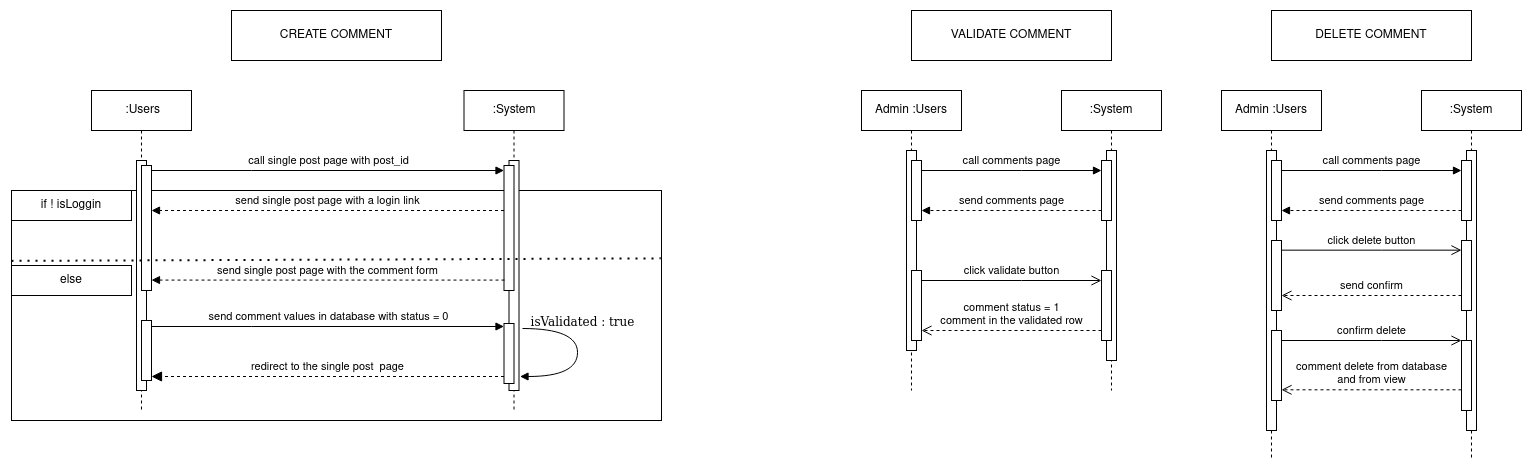

The diagram above was exported from draw.io. Its source (the exported page's mxGraphModel, read from the mxfile embedded in the PNG):
<mxGraphModel dx="717" dy="424" grid="1" gridSize="10" guides="1" tooltips="1" connect="1" arrows="1" fold="1" page="1" pageScale="1" pageWidth="827" pageHeight="1169" math="0" shadow="0">
  <root>
    <mxCell id="0" />
    <mxCell id="1" parent="0" />
    <mxCell id="sw90O89reJJWNf3jevBz-46" value="" style="rounded=0;whiteSpace=wrap;html=1;fillColor=none;" vertex="1" parent="1">
      <mxGeometry x="20" y="210" width="650" height="230" as="geometry" />
    </mxCell>
    <mxCell id="sw90O89reJJWNf3jevBz-1" value="&amp;nbsp;:Users" style="shape=umlLifeline;perimeter=lifelinePerimeter;whiteSpace=wrap;html=1;container=0;dropTarget=0;collapsible=0;recursiveResize=0;outlineConnect=0;portConstraint=eastwest;newEdgeStyle={&quot;edgeStyle&quot;:&quot;elbowEdgeStyle&quot;,&quot;elbow&quot;:&quot;vertical&quot;,&quot;curved&quot;:0,&quot;rounded&quot;:0};" vertex="1" parent="1">
      <mxGeometry x="100" y="110" width="100" height="320" as="geometry" />
    </mxCell>
    <mxCell id="sw90O89reJJWNf3jevBz-2" value="" style="html=1;points=[];perimeter=orthogonalPerimeter;outlineConnect=0;targetShapes=umlLifeline;portConstraint=eastwest;newEdgeStyle={&quot;edgeStyle&quot;:&quot;elbowEdgeStyle&quot;,&quot;elbow&quot;:&quot;vertical&quot;,&quot;curved&quot;:0,&quot;rounded&quot;:0};" vertex="1" parent="sw90O89reJJWNf3jevBz-1">
      <mxGeometry x="45" y="70" width="10" height="230" as="geometry" />
    </mxCell>
    <mxCell id="sw90O89reJJWNf3jevBz-3" value="" style="html=1;points=[];perimeter=orthogonalPerimeter;outlineConnect=0;targetShapes=umlLifeline;portConstraint=eastwest;newEdgeStyle={&quot;edgeStyle&quot;:&quot;elbowEdgeStyle&quot;,&quot;elbow&quot;:&quot;vertical&quot;,&quot;curved&quot;:0,&quot;rounded&quot;:0};" vertex="1" parent="sw90O89reJJWNf3jevBz-1">
      <mxGeometry x="50" y="75" width="10" height="125" as="geometry" />
    </mxCell>
    <mxCell id="sw90O89reJJWNf3jevBz-4" value="" style="html=1;points=[];perimeter=orthogonalPerimeter;outlineConnect=0;targetShapes=umlLifeline;portConstraint=eastwest;newEdgeStyle={&quot;edgeStyle&quot;:&quot;elbowEdgeStyle&quot;,&quot;elbow&quot;:&quot;vertical&quot;,&quot;curved&quot;:0,&quot;rounded&quot;:0};" vertex="1" parent="sw90O89reJJWNf3jevBz-1">
      <mxGeometry x="50" y="230" width="10" height="60" as="geometry" />
    </mxCell>
    <mxCell id="sw90O89reJJWNf3jevBz-5" value=":System" style="shape=umlLifeline;perimeter=lifelinePerimeter;whiteSpace=wrap;html=1;container=0;dropTarget=0;collapsible=0;recursiveResize=0;outlineConnect=0;portConstraint=eastwest;newEdgeStyle={&quot;edgeStyle&quot;:&quot;elbowEdgeStyle&quot;,&quot;elbow&quot;:&quot;vertical&quot;,&quot;curved&quot;:0,&quot;rounded&quot;:0};" vertex="1" parent="1">
      <mxGeometry x="472.5" y="110" width="100" height="320" as="geometry" />
    </mxCell>
    <mxCell id="sw90O89reJJWNf3jevBz-6" value="" style="html=1;points=[];perimeter=orthogonalPerimeter;outlineConnect=0;targetShapes=umlLifeline;portConstraint=eastwest;newEdgeStyle={&quot;edgeStyle&quot;:&quot;elbowEdgeStyle&quot;,&quot;elbow&quot;:&quot;vertical&quot;,&quot;curved&quot;:0,&quot;rounded&quot;:0};" vertex="1" parent="sw90O89reJJWNf3jevBz-5">
      <mxGeometry x="45" y="70" width="10" height="230" as="geometry" />
    </mxCell>
    <mxCell id="sw90O89reJJWNf3jevBz-7" value="" style="html=1;points=[];perimeter=orthogonalPerimeter;outlineConnect=0;targetShapes=umlLifeline;portConstraint=eastwest;newEdgeStyle={&quot;edgeStyle&quot;:&quot;elbowEdgeStyle&quot;,&quot;elbow&quot;:&quot;vertical&quot;,&quot;curved&quot;:0,&quot;rounded&quot;:0};" vertex="1" parent="sw90O89reJJWNf3jevBz-5">
      <mxGeometry x="40" y="75" width="10" height="125" as="geometry" />
    </mxCell>
    <mxCell id="sw90O89reJJWNf3jevBz-8" value="" style="html=1;points=[];perimeter=orthogonalPerimeter;outlineConnect=0;targetShapes=umlLifeline;portConstraint=eastwest;newEdgeStyle={&quot;edgeStyle&quot;:&quot;elbowEdgeStyle&quot;,&quot;elbow&quot;:&quot;vertical&quot;,&quot;curved&quot;:0,&quot;rounded&quot;:0};" vertex="1" parent="sw90O89reJJWNf3jevBz-5">
      <mxGeometry x="40" y="233" width="10" height="60" as="geometry" />
    </mxCell>
    <mxCell id="sw90O89reJJWNf3jevBz-9" value="call single post page with post_id" style="html=1;verticalAlign=bottom;endArrow=block;edgeStyle=elbowEdgeStyle;elbow=vertical;curved=0;rounded=0;" edge="1" parent="1" source="sw90O89reJJWNf3jevBz-3" target="sw90O89reJJWNf3jevBz-7">
      <mxGeometry relative="1" as="geometry">
        <mxPoint x="275" y="200" as="sourcePoint" />
        <Array as="points">
          <mxPoint x="260" y="190" />
        </Array>
        <mxPoint x="340" y="190" as="targetPoint" />
      </mxGeometry>
    </mxCell>
    <mxCell id="sw90O89reJJWNf3jevBz-10" value="redirect to the single post&amp;nbsp; page" style="html=1;verticalAlign=bottom;endArrow=block;endSize=8;edgeStyle=elbowEdgeStyle;elbow=vertical;curved=0;rounded=0;dashed=1;endFill=1;" edge="1" parent="1">
      <mxGeometry relative="1" as="geometry">
        <mxPoint x="160" y="396" as="targetPoint" />
        <Array as="points">
          <mxPoint x="270" y="396" />
        </Array>
        <mxPoint x="512.5" y="396" as="sourcePoint" />
      </mxGeometry>
    </mxCell>
    <mxCell id="sw90O89reJJWNf3jevBz-11" value="send single post page with a login link " style="html=1;verticalAlign=bottom;endArrow=block;edgeStyle=elbowEdgeStyle;elbow=vertical;curved=0;rounded=0;endFill=1;dashed=1;" edge="1" parent="1" target="sw90O89reJJWNf3jevBz-3" source="sw90O89reJJWNf3jevBz-7">
      <mxGeometry relative="1" as="geometry">
        <mxPoint x="340" y="230" as="sourcePoint" />
        <Array as="points">
          <mxPoint x="270" y="230" />
        </Array>
      </mxGeometry>
    </mxCell>
    <mxCell id="sw90O89reJJWNf3jevBz-12" value="send comment values in database with status = 0" style="html=1;verticalAlign=bottom;endArrow=block;edgeStyle=elbowEdgeStyle;elbow=vertical;curved=0;rounded=0;endFill=1;" edge="1" parent="1">
      <mxGeometry relative="1" as="geometry">
        <mxPoint x="512.5" y="346" as="targetPoint" />
        <Array as="points">
          <mxPoint x="260" y="346" />
        </Array>
        <mxPoint x="160" y="346" as="sourcePoint" />
      </mxGeometry>
    </mxCell>
    <mxCell id="sw90O89reJJWNf3jevBz-13" value="Admin :Users" style="shape=umlLifeline;perimeter=lifelinePerimeter;whiteSpace=wrap;html=1;container=0;dropTarget=0;collapsible=0;recursiveResize=0;outlineConnect=0;portConstraint=eastwest;newEdgeStyle={&quot;edgeStyle&quot;:&quot;elbowEdgeStyle&quot;,&quot;elbow&quot;:&quot;vertical&quot;,&quot;curved&quot;:0,&quot;rounded&quot;:0};" vertex="1" parent="1">
      <mxGeometry x="870" y="110" width="100" height="300" as="geometry" />
    </mxCell>
    <mxCell id="sw90O89reJJWNf3jevBz-14" value="" style="html=1;points=[];perimeter=orthogonalPerimeter;outlineConnect=0;targetShapes=umlLifeline;portConstraint=eastwest;newEdgeStyle={&quot;edgeStyle&quot;:&quot;elbowEdgeStyle&quot;,&quot;elbow&quot;:&quot;vertical&quot;,&quot;curved&quot;:0,&quot;rounded&quot;:0};" vertex="1" parent="sw90O89reJJWNf3jevBz-13">
      <mxGeometry x="45" y="60" width="10" height="200" as="geometry" />
    </mxCell>
    <mxCell id="sw90O89reJJWNf3jevBz-15" value="" style="html=1;points=[];perimeter=orthogonalPerimeter;outlineConnect=0;targetShapes=umlLifeline;portConstraint=eastwest;newEdgeStyle={&quot;edgeStyle&quot;:&quot;elbowEdgeStyle&quot;,&quot;elbow&quot;:&quot;vertical&quot;,&quot;curved&quot;:0,&quot;rounded&quot;:0};" vertex="1" parent="sw90O89reJJWNf3jevBz-13">
      <mxGeometry x="50" y="70" width="10" height="60" as="geometry" />
    </mxCell>
    <mxCell id="sw90O89reJJWNf3jevBz-16" value="" style="html=1;points=[];perimeter=orthogonalPerimeter;outlineConnect=0;targetShapes=umlLifeline;portConstraint=eastwest;newEdgeStyle={&quot;edgeStyle&quot;:&quot;elbowEdgeStyle&quot;,&quot;elbow&quot;:&quot;vertical&quot;,&quot;curved&quot;:0,&quot;rounded&quot;:0};" vertex="1" parent="sw90O89reJJWNf3jevBz-13">
      <mxGeometry x="50" y="180" width="10" height="70" as="geometry" />
    </mxCell>
    <mxCell id="sw90O89reJJWNf3jevBz-17" value=":System" style="shape=umlLifeline;perimeter=lifelinePerimeter;whiteSpace=wrap;html=1;container=0;dropTarget=0;collapsible=0;recursiveResize=0;outlineConnect=0;portConstraint=eastwest;newEdgeStyle={&quot;edgeStyle&quot;:&quot;elbowEdgeStyle&quot;,&quot;elbow&quot;:&quot;vertical&quot;,&quot;curved&quot;:0,&quot;rounded&quot;:0};" vertex="1" parent="1">
      <mxGeometry x="1070" y="110" width="100" height="300" as="geometry" />
    </mxCell>
    <mxCell id="sw90O89reJJWNf3jevBz-18" value="" style="html=1;points=[];perimeter=orthogonalPerimeter;outlineConnect=0;targetShapes=umlLifeline;portConstraint=eastwest;newEdgeStyle={&quot;edgeStyle&quot;:&quot;elbowEdgeStyle&quot;,&quot;elbow&quot;:&quot;vertical&quot;,&quot;curved&quot;:0,&quot;rounded&quot;:0};" vertex="1" parent="sw90O89reJJWNf3jevBz-17">
      <mxGeometry x="45" y="60" width="10" height="210" as="geometry" />
    </mxCell>
    <mxCell id="sw90O89reJJWNf3jevBz-19" value="" style="html=1;points=[];perimeter=orthogonalPerimeter;outlineConnect=0;targetShapes=umlLifeline;portConstraint=eastwest;newEdgeStyle={&quot;edgeStyle&quot;:&quot;elbowEdgeStyle&quot;,&quot;elbow&quot;:&quot;vertical&quot;,&quot;curved&quot;:0,&quot;rounded&quot;:0};" vertex="1" parent="sw90O89reJJWNf3jevBz-17">
      <mxGeometry x="40" y="70" width="10" height="60" as="geometry" />
    </mxCell>
    <mxCell id="sw90O89reJJWNf3jevBz-20" value="" style="html=1;points=[];perimeter=orthogonalPerimeter;outlineConnect=0;targetShapes=umlLifeline;portConstraint=eastwest;newEdgeStyle={&quot;edgeStyle&quot;:&quot;elbowEdgeStyle&quot;,&quot;elbow&quot;:&quot;vertical&quot;,&quot;curved&quot;:0,&quot;rounded&quot;:0};" vertex="1" parent="sw90O89reJJWNf3jevBz-17">
      <mxGeometry x="40" y="180" width="10" height="70" as="geometry" />
    </mxCell>
    <mxCell id="sw90O89reJJWNf3jevBz-21" value="call comments page " style="html=1;verticalAlign=bottom;endArrow=block;edgeStyle=elbowEdgeStyle;elbow=vertical;curved=0;rounded=0;" edge="1" parent="1">
      <mxGeometry relative="1" as="geometry">
        <mxPoint x="930" y="190" as="sourcePoint" />
        <Array as="points">
          <mxPoint x="1030" y="190" />
        </Array>
        <mxPoint x="1110" y="190" as="targetPoint" />
      </mxGeometry>
    </mxCell>
    <mxCell id="sw90O89reJJWNf3jevBz-22" value="&lt;div&gt;comment status = 1&lt;/div&gt;&lt;div&gt;comment in the validated row&lt;br&gt;&lt;/div&gt;" style="html=1;verticalAlign=bottom;endArrow=open;endSize=8;edgeStyle=elbowEdgeStyle;elbow=vertical;curved=0;rounded=0;dashed=1;" edge="1" parent="1">
      <mxGeometry relative="1" as="geometry">
        <mxPoint x="930" y="350" as="targetPoint" />
        <Array as="points">
          <mxPoint x="1040" y="350" />
        </Array>
        <mxPoint x="1110" y="350" as="sourcePoint" />
      </mxGeometry>
    </mxCell>
    <mxCell id="sw90O89reJJWNf3jevBz-23" value="send comments page" style="html=1;verticalAlign=bottom;endArrow=block;edgeStyle=elbowEdgeStyle;elbow=vertical;curved=0;rounded=0;dashed=1;" edge="1" parent="1" target="sw90O89reJJWNf3jevBz-15">
      <mxGeometry relative="1" as="geometry">
        <mxPoint x="1110" y="230" as="sourcePoint" />
        <Array as="points">
          <mxPoint x="1040" y="230" />
        </Array>
      </mxGeometry>
    </mxCell>
    <mxCell id="sw90O89reJJWNf3jevBz-24" value="click validate button" style="html=1;verticalAlign=bottom;endArrow=open;endSize=8;edgeStyle=elbowEdgeStyle;elbow=vertical;curved=0;rounded=0;endFill=0;" edge="1" parent="1">
      <mxGeometry relative="1" as="geometry">
        <mxPoint x="1110" y="300" as="targetPoint" />
        <Array as="points">
          <mxPoint x="1030" y="300" />
        </Array>
        <mxPoint x="930" y="300" as="sourcePoint" />
      </mxGeometry>
    </mxCell>
    <mxCell id="sw90O89reJJWNf3jevBz-25" value="isValidated : true" style="html=1;verticalAlign=bottom;endArrow=block;labelBackgroundColor=none;fontFamily=Verdana;fontSize=12;elbow=vertical;edgeStyle=orthogonalEdgeStyle;curved=1;" edge="1" parent="1">
      <mxGeometry x="-0.281" y="5" relative="1" as="geometry">
        <mxPoint x="531" y="348" as="sourcePoint" />
        <mxPoint x="528.5" y="396.0000000000001" as="targetPoint" />
        <Array as="points">
          <mxPoint x="586" y="348" />
          <mxPoint x="586" y="396" />
        </Array>
        <mxPoint as="offset" />
      </mxGeometry>
    </mxCell>
    <mxCell id="sw90O89reJJWNf3jevBz-27" value="CREATE COMMENT" style="rounded=0;whiteSpace=wrap;html=1;" vertex="1" parent="1">
      <mxGeometry x="240" y="30" width="210" height="50" as="geometry" />
    </mxCell>
    <mxCell id="sw90O89reJJWNf3jevBz-28" value="VALIDATE COMMENT" style="rounded=0;whiteSpace=wrap;html=1;" vertex="1" parent="1">
      <mxGeometry x="920" y="30" width="200" height="50" as="geometry" />
    </mxCell>
    <mxCell id="sw90O89reJJWNf3jevBz-47" value="" style="endArrow=none;dashed=1;html=1;dashPattern=1 3;strokeWidth=2;rounded=0;exitX=0;exitY=0.306;exitDx=0;exitDy=0;exitPerimeter=0;entryX=0.999;entryY=0.295;entryDx=0;entryDy=0;entryPerimeter=0;" edge="1" parent="1" source="sw90O89reJJWNf3jevBz-46" target="sw90O89reJJWNf3jevBz-46">
      <mxGeometry width="50" height="50" relative="1" as="geometry">
        <mxPoint x="430" y="360" as="sourcePoint" />
        <mxPoint x="480" y="310" as="targetPoint" />
      </mxGeometry>
    </mxCell>
    <mxCell id="sw90O89reJJWNf3jevBz-49" value="if ! isLoggin" style="rounded=0;whiteSpace=wrap;html=1;fillColor=none;" vertex="1" parent="1">
      <mxGeometry x="20" y="210" width="120" height="30" as="geometry" />
    </mxCell>
    <mxCell id="sw90O89reJJWNf3jevBz-51" value="else" style="rounded=0;whiteSpace=wrap;html=1;fillColor=none;" vertex="1" parent="1">
      <mxGeometry x="20" y="285" width="120" height="30" as="geometry" />
    </mxCell>
    <mxCell id="sw90O89reJJWNf3jevBz-53" value="send single post page with the comment form" style="html=1;verticalAlign=bottom;endArrow=block;edgeStyle=elbowEdgeStyle;elbow=vertical;curved=0;rounded=0;endFill=1;dashed=1;" edge="1" parent="1">
      <mxGeometry relative="1" as="geometry">
        <mxPoint x="513" y="299.58" as="sourcePoint" />
        <Array as="points">
          <mxPoint x="270" y="299.58" />
        </Array>
        <mxPoint x="160" y="299.58" as="targetPoint" />
      </mxGeometry>
    </mxCell>
    <mxCell id="sw90O89reJJWNf3jevBz-54" value="Admin :Users" style="shape=umlLifeline;perimeter=lifelinePerimeter;whiteSpace=wrap;html=1;container=0;dropTarget=0;collapsible=0;recursiveResize=0;outlineConnect=0;portConstraint=eastwest;newEdgeStyle={&quot;edgeStyle&quot;:&quot;elbowEdgeStyle&quot;,&quot;elbow&quot;:&quot;vertical&quot;,&quot;curved&quot;:0,&quot;rounded&quot;:0};" vertex="1" parent="1">
      <mxGeometry x="1230" y="110" width="100" height="370" as="geometry" />
    </mxCell>
    <mxCell id="sw90O89reJJWNf3jevBz-55" value="" style="html=1;points=[];perimeter=orthogonalPerimeter;outlineConnect=0;targetShapes=umlLifeline;portConstraint=eastwest;newEdgeStyle={&quot;edgeStyle&quot;:&quot;elbowEdgeStyle&quot;,&quot;elbow&quot;:&quot;vertical&quot;,&quot;curved&quot;:0,&quot;rounded&quot;:0};" vertex="1" parent="sw90O89reJJWNf3jevBz-54">
      <mxGeometry x="45" y="60" width="10" height="280" as="geometry" />
    </mxCell>
    <mxCell id="sw90O89reJJWNf3jevBz-56" value="" style="html=1;points=[];perimeter=orthogonalPerimeter;outlineConnect=0;targetShapes=umlLifeline;portConstraint=eastwest;newEdgeStyle={&quot;edgeStyle&quot;:&quot;elbowEdgeStyle&quot;,&quot;elbow&quot;:&quot;vertical&quot;,&quot;curved&quot;:0,&quot;rounded&quot;:0};" vertex="1" parent="sw90O89reJJWNf3jevBz-54">
      <mxGeometry x="50" y="70" width="10" height="60" as="geometry" />
    </mxCell>
    <mxCell id="sw90O89reJJWNf3jevBz-57" value="" style="html=1;points=[];perimeter=orthogonalPerimeter;outlineConnect=0;targetShapes=umlLifeline;portConstraint=eastwest;newEdgeStyle={&quot;edgeStyle&quot;:&quot;elbowEdgeStyle&quot;,&quot;elbow&quot;:&quot;vertical&quot;,&quot;curved&quot;:0,&quot;rounded&quot;:0};" vertex="1" parent="sw90O89reJJWNf3jevBz-54">
      <mxGeometry x="50" y="150" width="10" height="70" as="geometry" />
    </mxCell>
    <mxCell id="sw90O89reJJWNf3jevBz-67" value="" style="html=1;points=[];perimeter=orthogonalPerimeter;outlineConnect=0;targetShapes=umlLifeline;portConstraint=eastwest;newEdgeStyle={&quot;edgeStyle&quot;:&quot;elbowEdgeStyle&quot;,&quot;elbow&quot;:&quot;vertical&quot;,&quot;curved&quot;:0,&quot;rounded&quot;:0};" vertex="1" parent="sw90O89reJJWNf3jevBz-54">
      <mxGeometry x="50" y="240" width="10" height="70" as="geometry" />
    </mxCell>
    <mxCell id="sw90O89reJJWNf3jevBz-58" value=":System" style="shape=umlLifeline;perimeter=lifelinePerimeter;whiteSpace=wrap;html=1;container=0;dropTarget=0;collapsible=0;recursiveResize=0;outlineConnect=0;portConstraint=eastwest;newEdgeStyle={&quot;edgeStyle&quot;:&quot;elbowEdgeStyle&quot;,&quot;elbow&quot;:&quot;vertical&quot;,&quot;curved&quot;:0,&quot;rounded&quot;:0};" vertex="1" parent="1">
      <mxGeometry x="1430" y="110" width="100" height="370" as="geometry" />
    </mxCell>
    <mxCell id="sw90O89reJJWNf3jevBz-59" value="" style="html=1;points=[];perimeter=orthogonalPerimeter;outlineConnect=0;targetShapes=umlLifeline;portConstraint=eastwest;newEdgeStyle={&quot;edgeStyle&quot;:&quot;elbowEdgeStyle&quot;,&quot;elbow&quot;:&quot;vertical&quot;,&quot;curved&quot;:0,&quot;rounded&quot;:0};" vertex="1" parent="sw90O89reJJWNf3jevBz-58">
      <mxGeometry x="45" y="60" width="10" height="280" as="geometry" />
    </mxCell>
    <mxCell id="sw90O89reJJWNf3jevBz-60" value="" style="html=1;points=[];perimeter=orthogonalPerimeter;outlineConnect=0;targetShapes=umlLifeline;portConstraint=eastwest;newEdgeStyle={&quot;edgeStyle&quot;:&quot;elbowEdgeStyle&quot;,&quot;elbow&quot;:&quot;vertical&quot;,&quot;curved&quot;:0,&quot;rounded&quot;:0};" vertex="1" parent="sw90O89reJJWNf3jevBz-58">
      <mxGeometry x="40" y="70" width="10" height="60" as="geometry" />
    </mxCell>
    <mxCell id="sw90O89reJJWNf3jevBz-61" value="" style="html=1;points=[];perimeter=orthogonalPerimeter;outlineConnect=0;targetShapes=umlLifeline;portConstraint=eastwest;newEdgeStyle={&quot;edgeStyle&quot;:&quot;elbowEdgeStyle&quot;,&quot;elbow&quot;:&quot;vertical&quot;,&quot;curved&quot;:0,&quot;rounded&quot;:0};" vertex="1" parent="sw90O89reJJWNf3jevBz-58">
      <mxGeometry x="40" y="150" width="10" height="70" as="geometry" />
    </mxCell>
    <mxCell id="sw90O89reJJWNf3jevBz-70" value="" style="html=1;points=[];perimeter=orthogonalPerimeter;outlineConnect=0;targetShapes=umlLifeline;portConstraint=eastwest;newEdgeStyle={&quot;edgeStyle&quot;:&quot;elbowEdgeStyle&quot;,&quot;elbow&quot;:&quot;vertical&quot;,&quot;curved&quot;:0,&quot;rounded&quot;:0};" vertex="1" parent="sw90O89reJJWNf3jevBz-58">
      <mxGeometry x="40" y="250" width="10" height="70" as="geometry" />
    </mxCell>
    <mxCell id="sw90O89reJJWNf3jevBz-62" value="call comments page " style="html=1;verticalAlign=bottom;endArrow=block;edgeStyle=elbowEdgeStyle;elbow=vertical;curved=0;rounded=0;" edge="1" parent="1">
      <mxGeometry relative="1" as="geometry">
        <mxPoint x="1290" y="190" as="sourcePoint" />
        <Array as="points">
          <mxPoint x="1390" y="190" />
        </Array>
        <mxPoint x="1470" y="190" as="targetPoint" />
      </mxGeometry>
    </mxCell>
    <mxCell id="sw90O89reJJWNf3jevBz-63" value="send confirm " style="html=1;verticalAlign=bottom;endArrow=open;endSize=8;edgeStyle=elbowEdgeStyle;elbow=vertical;curved=0;rounded=0;dashed=1;" edge="1" parent="1">
      <mxGeometry relative="1" as="geometry">
        <mxPoint x="1290" y="315" as="targetPoint" />
        <Array as="points">
          <mxPoint x="1400" y="315" />
        </Array>
        <mxPoint x="1470" y="315" as="sourcePoint" />
      </mxGeometry>
    </mxCell>
    <mxCell id="sw90O89reJJWNf3jevBz-64" value="send comments page" style="html=1;verticalAlign=bottom;endArrow=block;edgeStyle=elbowEdgeStyle;elbow=vertical;curved=0;rounded=0;dashed=1;" edge="1" parent="1" target="sw90O89reJJWNf3jevBz-56">
      <mxGeometry relative="1" as="geometry">
        <mxPoint x="1470" y="230" as="sourcePoint" />
        <Array as="points">
          <mxPoint x="1400" y="230" />
        </Array>
      </mxGeometry>
    </mxCell>
    <mxCell id="sw90O89reJJWNf3jevBz-65" value="click delete button" style="html=1;verticalAlign=bottom;endArrow=open;endSize=8;edgeStyle=elbowEdgeStyle;elbow=vertical;curved=0;rounded=0;endFill=0;" edge="1" parent="1">
      <mxGeometry relative="1" as="geometry">
        <mxPoint x="1470" y="269.66" as="targetPoint" />
        <Array as="points">
          <mxPoint x="1390" y="269.66" />
        </Array>
        <mxPoint x="1290" y="269.66" as="sourcePoint" />
      </mxGeometry>
    </mxCell>
    <mxCell id="sw90O89reJJWNf3jevBz-66" value="DELETE COMMENT" style="rounded=0;whiteSpace=wrap;html=1;" vertex="1" parent="1">
      <mxGeometry x="1280" y="30" width="200" height="50" as="geometry" />
    </mxCell>
    <mxCell id="sw90O89reJJWNf3jevBz-68" value="&lt;div&gt;comment delete from database&lt;/div&gt;&lt;div&gt;and from view&lt;br&gt;&lt;/div&gt;" style="html=1;verticalAlign=bottom;endArrow=open;endSize=8;edgeStyle=elbowEdgeStyle;elbow=vertical;curved=0;rounded=0;dashed=1;" edge="1" parent="1">
      <mxGeometry relative="1" as="geometry">
        <mxPoint x="1290" y="409.31" as="targetPoint" />
        <Array as="points">
          <mxPoint x="1400" y="409.31" />
        </Array>
        <mxPoint x="1470" y="409.31" as="sourcePoint" />
      </mxGeometry>
    </mxCell>
    <mxCell id="sw90O89reJJWNf3jevBz-69" value="confirm delete" style="html=1;verticalAlign=bottom;endArrow=open;endSize=8;edgeStyle=elbowEdgeStyle;elbow=vertical;curved=0;rounded=0;endFill=0;" edge="1" parent="1">
      <mxGeometry relative="1" as="geometry">
        <mxPoint x="1470" y="360" as="targetPoint" />
        <Array as="points">
          <mxPoint x="1390" y="360" />
        </Array>
        <mxPoint x="1290" y="360" as="sourcePoint" />
        <mxPoint as="offset" />
      </mxGeometry>
    </mxCell>
  </root>
</mxGraphModel>